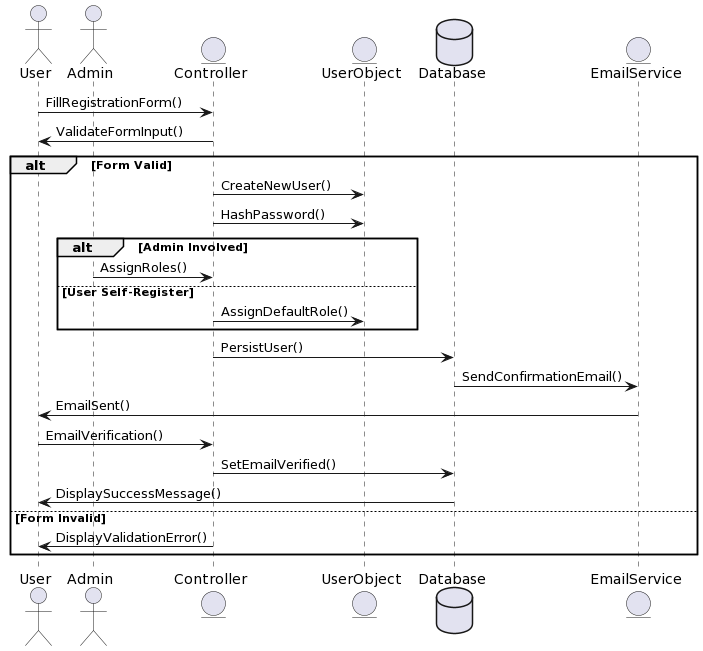

The diagram above was rendered by PlantUML. Its source (embedded in the PNG):
@startuml
actor User
actor Admin
entity Controller
entity UserObject
database Database
entity EmailService

User -> Controller : FillRegistrationForm()
Controller -> User : ValidateFormInput()
alt Form Valid
    Controller -> UserObject : CreateNewUser()
    Controller -> UserObject : HashPassword()
    alt Admin Involved
        Admin -> Controller : AssignRoles()
    else User Self-Register
        Controller -> UserObject : AssignDefaultRole()
    end
    Controller -> Database : PersistUser()
    Database -> EmailService : SendConfirmationEmail()
    EmailService -> User : EmailSent()
    User -> Controller : EmailVerification()
    Controller -> Database : SetEmailVerified()
    Database -> User : DisplaySuccessMessage()
else Form Invalid
    User <- Controller : DisplayValidationError()
end
@enduml